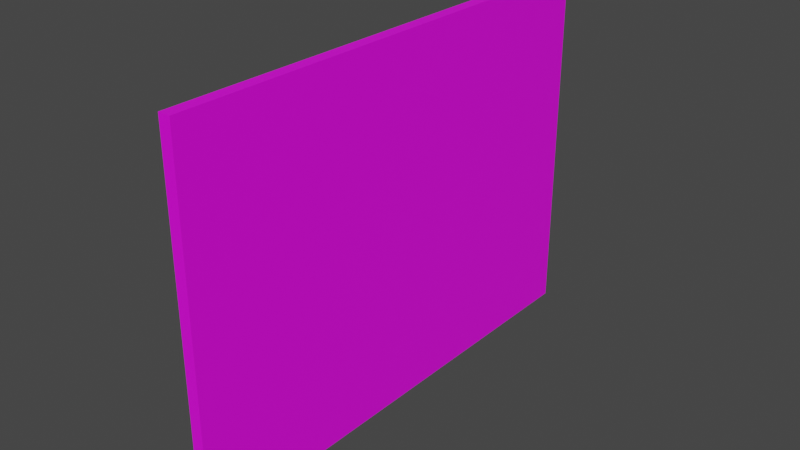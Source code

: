 # Source: nacimiento.blend  (saved by Blender 2.93.21; exported with 4.5.12 LTS)
import bpy
from mathutils import Matrix  # noqa: F401  (used for matrix-valued properties, if any)

bpy.ops.wm.read_factory_settings(use_empty=True)
scene = bpy.context.scene
scene.name = 'Scene'

# ---- collections
col_collection = bpy.data.collections.new('Collection'); scene.collection.children.link(col_collection)

# ---- images (referenced by path relative to the original .blend; pixels are not part of the script)
import os
ASSET_DIR = os.environ.get("B2B_ASSET_DIR", "")  # directory of the original .blend (textures are referenced by path, not embedded)
HERE = os.path.dirname(os.path.abspath(__file__))  # packed textures are extracted next to this script under _unpacked/

def load_image(name, relpath, width, height, colorspace="sRGB"):
    """Load a texture the original file referenced (path relative to the .blend, or extracted next to this script)."""
    p = next((c for c in (os.path.join(HERE, relpath), os.path.join(ASSET_DIR, relpath)) if relpath and os.path.exists(c)), "")
    if p:
        img = bpy.data.images.load(p, check_existing=True)
        img.name = name
    else:  # same state as the original file: an image datablock whose file is absent (Cycles renders it pink)
        img = bpy.data.images.new(name, width, height)
        img.source = "FILE"
        img.filepath = "//" + (relpath or name)
    img.colorspace_settings.name = colorspace
    return img
img_el_nacimiento_de_venus_jpeg = load_image('el-nacimiento-de-venus.jpeg', 'el-nacimiento-de-venus.jpeg', 1024, 1024, 'sRGB')

# ---- materials (node trees are filled in below, after node groups)
mat_tela = bpy.data.materials.new('tela')
mat_tela.use_transparent_shadow = False

# ---- material node trees
mat_tela.use_nodes = True; mat_tela.node_tree.nodes.clear()
_N = mat_tela.node_tree.nodes; _L = mat_tela.node_tree.links
n0 = _N.new('ShaderNodeBsdfPrincipled'); n0.name = 'Principled BSDF'; n0.location = (10, 300)
n0.distribution = 'GGX'
n0.subsurface_method = 'BURLEY'
n0.inputs[3].default_value = 1.45
n0.inputs[27].default_value = (0.0, 0.0, 0.0, 1.0)
n0.inputs[28].default_value = 1.0
n1 = _N.new('ShaderNodeOutputMaterial'); n1.name = 'Material Output'; n1.location = (300, 300)
n2 = _N.new('ShaderNodeTexImage'); n2.name = 'Image Texture'; n2.location = (-280, 280)
n2.image = img_el_nacimiento_de_venus_jpeg
_L.new(n0.outputs[0], n1.inputs[0])
_L.new(n2.outputs[0], n0.inputs[0])
n1.is_active_output = True

# ---- world
world_world = bpy.data.worlds.new('World'); scene.world = world_world
world_world.use_nodes = True; world_world.node_tree.nodes.clear()
_N = world_world.node_tree.nodes; _L = world_world.node_tree.links
n0 = _N.new('ShaderNodeOutputWorld'); n0.name = 'World Output'; n0.location = (300, 300)
n1 = _N.new('ShaderNodeBackground'); n1.name = 'Background'; n1.location = (10, 300)
n1.inputs[0].default_value = (0.05088, 0.05088, 0.05088, 1.0)
_L.new(n1.outputs[0], n0.inputs[0])
n0.is_active_output = True
world_world.color = (0.05088, 0.05088, 0.05088)
world_world.use_sun_shadow = False
world_world.sun_shadow_jitter_overblur = 0.0

# ---- meshes
me_plane = bpy.data.meshes.new('Plane')
me_plane.from_pydata([(1.821, -1.0, -0.03268), (1.821, 1.0, -0.03268), (1.821, -1.0, 0.03268), (1.821, 1.0, 0.03268), (-0.9104, -1.0, -0.03268), (-0.9104, 1.0, -0.03268), (-0.9104, -1.0, 0.03268), (-0.9104, 1.0, 0.03268), (-0.9104, -1.0, -0.03268), (-0.9104, 1.0, -0.03268), (-0.9104, -1.0, 0.03268), (-0.9104, 1.0, 0.03268)], [], [(1, 5, 7, 3), (0, 2, 6, 4), (0, 1, 3, 2), (2, 3, 7, 6), (1, 0, 4, 5), (4, 6, 10, 8), (9, 8, 10, 11), (6, 7, 11, 10), (5, 4, 8, 9), (7, 5, 9, 11)])
_uv = me_plane.uv_layers.new(name='UVMap')
_uv.uv.foreach_set('vector', [0.9605, 1.005, 0.9605, 0.002615, 0.9894, 0.002615, 0.9894, 1.005, 0.03026, 1.0, 0.0, 1.0, 2.144e-06, 0.0, 0.03026, 5.175e-08, -0.005256, -0.002042, 1.005, -0.002042, 1.005, 0.03064, -0.005256, 0.03064, 0.9988, 5.96e-08, 0.9988, 1.0, 0.0, 1.0, 0.0, 5.96e-08, 0.8844, 1.0, 0.0, 1.0, 0.0, 0.5, 0.8844, 0.5, 0.8844, 0.5, 0.8844, 0.5, 0.8844, 0.5, 0.8844, 0.5, 0.9942, 0.9979, -4.243e-05, 0.9979, -4.249e-05, 0.9652, 0.9942, 0.9652, 0.8844, 0.5, 0.8844, 0.5, 0.8844, 0.5, 0.8844, 0.5, 0.8844, 0.5, 0.8844, 0.5, 0.8844, 0.5, 0.8844, 0.5, 0.8844, 0.5, 0.8844, 0.5, 0.8844, 0.5, 0.8844, 0.5])
me_plane.materials.append(mat_tela)
me_plane.use_remesh_fix_poles = True
me_plane.use_remesh_preserve_attributes = False
me_plane.update()

# ---- objects
ob_plane = bpy.data.objects.new('Plane', me_plane)

# ---- transforms, parenting, visibility, modifiers, constraints
ob_plane.location = (0.0, 0.0, 2.118e-22)
ob_plane.rotation_euler = (1.571, -4.371e-08, 1.571)

# ---- collection membership
col_collection.objects.link(ob_plane)

# ---- scene / render settings (as saved in the file)
scene.frame_start = 1; scene.frame_end = 250; scene.frame_set(1)
scene.render.engine = 'BLENDER_EEVEE_NEXT'
scene.cycles.use_denoising = False
scene.cycles.samples = 128
scene.cycles.sampling_pattern = 'TABULATED_SOBOL'
scene.cycles.use_adaptive_sampling = False
scene.cycles.use_light_tree = False
scene.view_settings.view_transform = 'Filmic'
bpy.context.view_layer.update()

# ---- added for rendering (the .blend has no active camera and no usable light): camera, sun
cam_auto = bpy.data.cameras.new('AutoCamera')
cam_auto.lens = 50.0
cam_auto.sensor_width = 36.0
cam_auto.clip_end = 1000.0
ob_auto_camera = bpy.data.objects.new('AutoCamera', cam_auto)
scene.collection.objects.link(ob_auto_camera)
ob_auto_camera.location = (3.13264, -3.30397, 2.50611)
ob_auto_camera.rotation_euler = (1.09748, -7.21219e-08, 0.694738)
scene.camera = ob_auto_camera
light_auto_sun = bpy.data.lights.new('AutoSun', 'SUN')
light_auto_sun.energy = 3.0
light_auto_sun.angle = 0.0523599
ob_auto_sun = bpy.data.objects.new('AutoSun', light_auto_sun)
scene.collection.objects.link(ob_auto_sun)
ob_auto_sun.rotation_euler = (0.872665, 0.174533, 0.523599)
bpy.context.view_layer.update()
